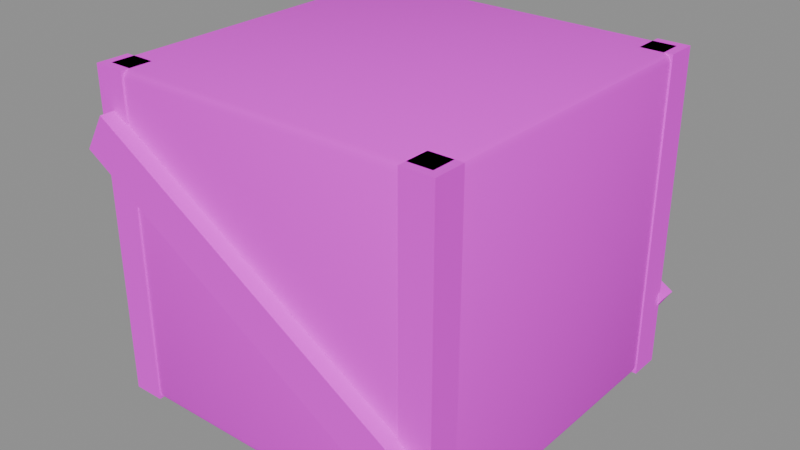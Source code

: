# Source: crate-v02.blend  (saved by Blender 5.2.45; exported with 4.5.12 LTS)
import bpy
from mathutils import Matrix  # noqa: F401  (used for matrix-valued properties, if any)

bpy.ops.wm.read_factory_settings(use_empty=True)
scene = bpy.context.scene
scene.name = 'Scene'

# ---- images (referenced by path relative to the original .blend; pixels are not part of the script)
import os
ASSET_DIR = os.environ.get("B2B_ASSET_DIR", "")  # directory of the original .blend (textures are referenced by path, not embedded)
HERE = os.path.dirname(os.path.abspath(__file__))  # packed textures are extracted next to this script under _unpacked/

def load_image(name, relpath, width, height, colorspace="sRGB"):
    """Load a texture the original file referenced (path relative to the .blend, or extracted next to this script)."""
    p = next((c for c in (os.path.join(HERE, relpath), os.path.join(ASSET_DIR, relpath)) if relpath and os.path.exists(c)), "")
    if p:
        img = bpy.data.images.load(p, check_existing=True)
        img.name = name
    else:  # same state as the original file: an image datablock whose file is absent (Cycles renders it pink)
        img = bpy.data.images.new(name, width, height)
        img.source = "FILE"
        img.filepath = "//" + (relpath or name)
    img.colorspace_settings.name = colorspace
    return img
img_wt_pine_jpg = load_image('wt-pine.jpg', 'wt-pine.jpg', 1024, 1024, 'sRGB')
img_wt_dark_oak_jpg = load_image('wt-dark-oak.jpg', 'wt-dark-oak.jpg', 1024, 1024, 'sRGB')

# ---- materials (node trees are filled in below, after node groups)
mat_planks_worn_photo = bpy.data.materials.new('planks-worn-photo')
mat_planks_dark_photo = bpy.data.materials.new('planks-dark-photo')

# ---- material node trees
mat_planks_worn_photo.use_nodes = True; mat_planks_worn_photo.node_tree.nodes.clear()
_N = mat_planks_worn_photo.node_tree.nodes; _L = mat_planks_worn_photo.node_tree.links
n0 = _N.new('ShaderNodeOutputMaterial'); n0.name = 'Material Output'; n0.location = (0, 0)
n1 = _N.new('ShaderNodeBsdfPrincipled'); n1.name = 'Principled BSDF'; n1.location = (0, 0)
n1.inputs[2].default_value = 0.82
n1.inputs[10].default_value = 0.005
n2 = _N.new('ShaderNodeTexImage'); n2.name = 'Image Texture'; n2.location = (0, 0)
n2.image = img_wt_pine_jpg
_L.new(n1.outputs[0], n0.inputs[0])
_L.new(n2.outputs[0], n1.inputs[0])
n0.is_active_output = True
mat_planks_dark_photo.use_nodes = True; mat_planks_dark_photo.node_tree.nodes.clear()
_N = mat_planks_dark_photo.node_tree.nodes; _L = mat_planks_dark_photo.node_tree.links
n0 = _N.new('ShaderNodeOutputMaterial'); n0.name = 'Material Output'; n0.location = (0, 0)
n1 = _N.new('ShaderNodeBsdfPrincipled'); n1.name = 'Principled BSDF'; n1.location = (0, 0)
n1.inputs[2].default_value = 0.78
n1.inputs[10].default_value = 0.005
n2 = _N.new('ShaderNodeTexImage'); n2.name = 'Image Texture'; n2.location = (0, 0)
n2.image = img_wt_dark_oak_jpg
_L.new(n1.outputs[0], n0.inputs[0])
_L.new(n2.outputs[0], n1.inputs[0])
n0.is_active_output = True

# ---- meshes
me_crate = bpy.data.meshes.new('crate')
me_crate.from_pydata([(-0.48, -0.48, 0.0), (-0.48, -0.5, 0.02), (-0.5, -0.48, 0.02), (-0.48, -0.4941, 0.005858), (-0.4915, -0.4915, 0.008453), (-0.4941, -0.4941, 0.02), (-0.4941, -0.48, 0.005858), (-0.48, -0.5, 0.9), (-0.48, -0.48, 0.92), (-0.5, -0.48, 0.9), (-0.48, -0.4941, 0.9141), (-0.4915, -0.4915, 0.9115), (-0.4941, -0.48, 0.9141), (-0.4941, -0.4941, 0.9), (-0.48, 0.48, 0.0), (-0.5, 0.48, 0.02), (-0.48, 0.5, 0.02), (-0.4941, 0.48, 0.005858), (-0.4915, 0.4915, 0.008453), (-0.4941, 0.4941, 0.02), (-0.48, 0.4941, 0.005858), (-0.48, 0.48, 0.92), (-0.48, 0.5, 0.9), (-0.5, 0.48, 0.9), (-0.48, 0.4941, 0.9141), (-0.4915, 0.4915, 0.9115), (-0.4941, 0.4941, 0.9), (-0.4941, 0.48, 0.9141), (0.48, -0.48, 0.0), (0.5, -0.48, 0.02), (0.48, -0.5, 0.02), (0.4941, -0.48, 0.005858), (0.4915, -0.4915, 0.008453), (0.4941, -0.4941, 0.02), (0.48, -0.4941, 0.005858), (0.48, -0.48, 0.92), (0.48, -0.5, 0.9), (0.5, -0.48, 0.9), (0.48, -0.4941, 0.9141), (0.4915, -0.4915, 0.9115), (0.4941, -0.4941, 0.9), (0.4941, -0.48, 0.9141), (0.48, 0.48, 0.0), (0.48, 0.5, 0.02), (0.5, 0.48, 0.02), (0.48, 0.4941, 0.005858), (0.4915, 0.4915, 0.008453), (0.4941, 0.4941, 0.02), (0.4941, 0.48, 0.005858), (0.48, 0.48, 0.92), (0.5, 0.48, 0.9), (0.48, 0.5, 0.9), (0.4941, 0.48, 0.9141), (0.4915, 0.4915, 0.9115), (0.4941, 0.4941, 0.9), (0.48, 0.4941, 0.9141), (-0.5045, -0.5045, 0.0), (-0.5045, -0.5045, 0.92), (-0.5045, -0.4145, 0.0), (-0.5045, -0.4145, 0.92), (-0.4145, -0.5045, 0.0), (-0.4145, -0.5045, 0.92), (-0.4145, -0.4145, 0.0), (-0.4145, -0.4145, 0.92), (-0.5045, 0.4145, 0.0), (-0.5045, 0.4145, 0.92), (-0.5045, 0.5045, 0.0), (-0.5045, 0.5045, 0.92), (-0.4145, 0.4145, 0.0), (-0.4145, 0.4145, 0.92), (-0.4145, 0.5045, 0.0), (-0.4145, 0.5045, 0.92), (0.4145, -0.5045, 0.0), (0.4145, -0.5045, 0.92), (0.4145, -0.4145, 0.0), (0.4145, -0.4145, 0.92), (0.5045, -0.5045, 0.0), (0.5045, -0.5045, 0.92), (0.5045, -0.4145, 0.0), (0.5045, -0.4145, 0.92), (0.4145, 0.4145, 0.0), (0.4145, 0.4145, 0.92), (0.4145, 0.5045, 0.0), (0.4145, 0.5045, 0.92), (0.5045, 0.4145, 0.0), (0.5045, 0.4145, 0.92), (0.5045, 0.5045, 0.0), (0.5045, 0.5045, 0.92), (-0.5216, -0.545, 0.7094), (-0.4588, -0.545, 0.8117), (-0.5216, -0.495, 0.7094), (-0.4588, -0.495, 0.8117), (0.4588, -0.545, 0.1083), (0.5216, -0.545, 0.2106), (0.4588, -0.495, 0.1083), (0.5216, -0.495, 0.2106), (-0.5216, 0.495, 0.7094), (-0.4588, 0.495, 0.8117), (-0.5216, 0.545, 0.7094), (-0.4588, 0.545, 0.8117), (0.4588, 0.495, 0.1083), (0.5216, 0.495, 0.2106), (0.4588, 0.545, 0.1083), (0.5216, 0.545, 0.2106)], [], [(0, 3, 4, 6), (1, 5, 4, 3), (2, 6, 4, 5), (7, 10, 11, 13), (8, 12, 11, 10), (9, 13, 11, 12), (14, 17, 18, 20), (15, 19, 18, 17), (16, 20, 18, 19), (21, 24, 25, 27), (22, 26, 25, 24), (23, 27, 25, 26), (28, 31, 32, 34), (29, 33, 32, 31), (30, 34, 32, 33), (35, 38, 39, 41), (36, 40, 39, 38), (37, 41, 39, 40), (42, 45, 46, 48), (43, 47, 46, 45), (44, 48, 46, 47), (49, 52, 53, 55), (50, 54, 53, 52), (51, 55, 53, 54), (14, 0, 6, 17), (17, 6, 2, 15), (1, 7, 13, 5), (5, 13, 9, 2), (8, 21, 27, 12), (12, 27, 23, 9), (22, 16, 19, 26), (26, 19, 15, 23), (42, 14, 20, 45), (45, 20, 16, 43), (21, 49, 55, 24), (24, 55, 51, 22), (50, 44, 47, 54), (54, 47, 43, 51), (28, 42, 48, 31), (31, 48, 44, 29), (49, 35, 41, 52), (52, 41, 37, 50), (36, 30, 33, 40), (40, 33, 29, 37), (0, 28, 34, 3), (3, 34, 30, 1), (35, 8, 10, 38), (38, 10, 7, 36), (14, 42, 28, 0), (2, 9, 23, 15), (30, 36, 7, 1), (49, 21, 8, 35), (16, 22, 51, 43), (44, 50, 37, 29), (56, 57, 59, 58), (58, 59, 63, 62), (62, 63, 61, 60), (60, 61, 57, 56), (58, 62, 60, 56), (63, 59, 57, 61), (64, 65, 67, 66), (66, 67, 71, 70), (70, 71, 69, 68), (68, 69, 65, 64), (66, 70, 68, 64), (71, 67, 65, 69), (72, 73, 75, 74), (74, 75, 79, 78), (78, 79, 77, 76), (76, 77, 73, 72), (74, 78, 76, 72), (79, 75, 73, 77), (80, 81, 83, 82), (82, 83, 87, 86), (86, 87, 85, 84), (84, 85, 81, 80), (82, 86, 84, 80), (87, 83, 81, 85), (88, 89, 91, 90), (90, 91, 95, 94), (94, 95, 93, 92), (92, 93, 89, 88), (90, 94, 92, 88), (95, 91, 89, 93), (96, 97, 99, 98), (98, 99, 103, 102), (102, 103, 101, 100), (100, 101, 97, 96), (98, 102, 100, 96), (103, 99, 97, 101)])
me_crate.polygons.foreach_set('use_smooth', [True] * 90)
me_crate.polygons.foreach_set('material_index', [0, 0, 0, 0, 0, 0, 0, 0, 0, 0, 0, 0, 0, 0, 0, 0, 0, 0, 0, 0, 0, 0, 0, 0, 0, 0, 0, 0, 0, 0, 0, 0, 0, 0, 0, 0, 0, 0, 0, 0, 0, 0, 0, 0, 0, 0, 0, 0, 0, 0, 0, 0, 0, 0, 1, 1, 1, 1, 1, 1, 1, 1, 1, 1, 1, 1, 1, 1, 1, 1, 1, 1, 1, 1, 1, 1, 1, 1, 1, 1, 1, 1, 1, 1, 1, 1, 1, 1, 1, 1])
_k = set([(3, 4), (3, 34), (4, 5), (4, 6), (5, 13), (6, 17), (10, 11), (10, 38), (11, 12), (11, 13), (12, 27), (17, 18), (18, 19), (18, 20), (19, 26), (20, 45), (24, 25), (24, 55), (25, 26), (25, 27), (31, 32), (31, 48), (32, 33), (32, 34), (33, 40), (38, 39), (39, 40), (39, 41), (41, 52), (45, 46), (46, 47), (46, 48), (47, 54), (52, 53), (53, 54), (53, 55), (56, 57), (56, 58), (56, 60), (57, 59), (57, 61), (58, 59), (58, 62), (59, 63), (60, 61), (60, 62), (61, 63), (62, 63), (64, 65), (64, 66), (64, 68), (65, 67), (65, 69), (66, 67), (66, 70), (67, 71), (68, 69), (68, 70), (69, 71), (70, 71), (72, 73), (72, 74), (72, 76), (73, 75), (73, 77), (74, 75), (74, 78), (75, 79), (76, 77), (76, 78), (77, 79), (78, 79), (80, 81), (80, 82), (80, 84), (81, 83), (81, 85), (82, 83), (82, 86), (83, 87), (84, 85), (84, 86), (85, 87), (86, 87), (88, 89), (88, 90), (88, 92), (89, 91), (89, 93), (90, 91), (90, 94), (91, 95), (92, 93), (92, 94), (93, 95), (94, 95), (96, 97), (96, 98), (96, 100), (97, 99), (97, 101), (98, 99), (98, 102), (99, 103), (100, 101), (100, 102), (101, 103), (102, 103)])
me_crate.attributes.new('sharp_edge', 'BOOLEAN', 'EDGE').data.foreach_set('value', [ (min(e.vertices), max(e.vertices)) in _k for e in me_crate.edges])
_uv = me_crate.uv_layers.new(name='UVMap')
_uv.uv.foreach_set('vector', [-0.25, 0.4, -0.25, 0.4118, -0.2596, 0.4096, -0.2618, 0.4, -0.25, 0.01667, -0.2618, 0.01667, -0.2596, 0.007044, -0.25, 0.004882, 0.55, 0.01667, 0.55, 0.004882, 0.5596, 0.007044, 0.5618, 0.01667, -0.25, 0.75, -0.25, 0.7618, -0.2596, 0.7596, -0.2618, 0.75, -0.25, -0.4, -0.2618, -0.4, -0.2596, -0.4096, -0.25, -0.4118, 0.55, 0.75, 0.5618, 0.75, 0.5596, 0.7596, 0.55, 0.7618, -0.25, -0.4, -0.2618, -0.4, -0.2596, -0.4096, -0.25, -0.4118, -0.25, 0.01667, -0.2618, 0.01667, -0.2596, 0.007044, -0.25, 0.004882, 0.55, 0.01667, 0.55, 0.004882, 0.5596, 0.007044, 0.5618, 0.01667, -0.25, 0.4, -0.25, 0.4118, -0.2596, 0.4096, -0.2618, 0.4, 0.55, 0.75, 0.5618, 0.75, 0.5596, 0.7596, 0.55, 0.7618, -0.25, 0.75, -0.25, 0.7618, -0.2596, 0.7596, -0.2618, 0.75, 0.55, 0.4, 0.5618, 0.4, 0.5596, 0.4096, 0.55, 0.4118, -0.25, 0.01667, -0.2618, 0.01667, -0.2596, 0.007044, -0.25, 0.004882, 0.55, 0.01667, 0.55, 0.004882, 0.5596, 0.007044, 0.5618, 0.01667, 0.55, -0.4, 0.55, -0.4118, 0.5596, -0.4096, 0.5618, -0.4, 0.55, 0.75, 0.5618, 0.75, 0.5596, 0.7596, 0.55, 0.7618, -0.25, 0.75, -0.25, 0.7618, -0.2596, 0.7596, -0.2618, 0.75, 0.55, -0.4, 0.55, -0.4118, 0.5596, -0.4096, 0.5618, -0.4, -0.25, 0.01667, -0.2618, 0.01667, -0.2596, 0.007044, -0.25, 0.004882, 0.55, 0.01667, 0.55, 0.004882, 0.5596, 0.007044, 0.5618, 0.01667, 0.55, 0.4, 0.5618, 0.4, 0.5596, 0.4096, 0.55, 0.4118, 0.55, 0.75, 0.5618, 0.75, 0.5596, 0.7596, 0.55, 0.7618, -0.25, 0.75, -0.25, 0.7618, -0.2596, 0.7596, -0.2618, 0.75, -0.25, -0.4, -0.25, 0.4, -0.2618, 0.4, -0.2618, -0.4, -0.25, 0.004882, 0.55, 0.004882, 0.55, 0.01667, -0.25, 0.01667, -0.25, 0.01667, -0.25, 0.75, -0.2618, 0.75, -0.2618, 0.01667, 0.5618, 0.01667, 0.5618, 0.75, 0.55, 0.75, 0.55, 0.01667, -0.25, -0.4, -0.25, 0.4, -0.2618, 0.4, -0.2618, -0.4, 0.55, 0.7618, -0.25, 0.7618, -0.25, 0.75, 0.55, 0.75, 0.55, 0.75, 0.55, 0.01667, 0.5618, 0.01667, 0.5618, 0.75, -0.2618, 0.75, -0.2618, 0.01667, -0.25, 0.01667, -0.25, 0.75, 0.55, -0.4, -0.25, -0.4, -0.25, -0.4118, 0.55, -0.4118, -0.25, 0.004882, 0.55, 0.004882, 0.55, 0.01667, -0.25, 0.01667, -0.25, 0.4, 0.55, 0.4, 0.55, 0.4118, -0.25, 0.4118, 0.55, 0.7618, -0.25, 0.7618, -0.25, 0.75, 0.55, 0.75, 0.55, 0.75, 0.55, 0.01667, 0.5618, 0.01667, 0.5618, 0.75, -0.2618, 0.75, -0.2618, 0.01667, -0.25, 0.01667, -0.25, 0.75, 0.55, 0.4, 0.55, -0.4, 0.5618, -0.4, 0.5618, 0.4, -0.25, 0.004882, 0.55, 0.004882, 0.55, 0.01667, -0.25, 0.01667, 0.55, 0.4, 0.55, -0.4, 0.5618, -0.4, 0.5618, 0.4, 0.55, 0.7618, -0.25, 0.7618, -0.25, 0.75, 0.55, 0.75, 0.55, 0.75, 0.55, 0.01667, 0.5618, 0.01667, 0.5618, 0.75, -0.2618, 0.75, -0.2618, 0.01667, -0.25, 0.01667, -0.25, 0.75, -0.25, 0.4, 0.55, 0.4, 0.55, 0.4118, -0.25, 0.4118, -0.25, 0.004882, 0.55, 0.004882, 0.55, 0.01667, -0.25, 0.01667, 0.55, -0.4, -0.25, -0.4, -0.25, -0.4118, 0.55, -0.4118, 0.55, 0.7618, -0.25, 0.7618, -0.25, 0.75, 0.55, 0.75, -0.25, -0.4, 0.55, -0.4, 0.55, 0.4, -0.25, 0.4, 0.55, 0.01667, 0.55, 0.75, -0.25, 0.75, -0.25, 0.01667, 0.55, 0.01667, 0.55, 0.75, -0.25, 0.75, -0.25, 0.01667, 0.55, 0.4, -0.25, 0.4, -0.25, -0.4, 0.55, -0.4, 0.55, 0.01667, 0.55, 0.75, -0.25, 0.75, -0.25, 0.01667, 0.55, 0.01667, 0.55, 0.75, -0.25, 0.75, -0.25, 0.01667, 0.6306, 0.0, 0.6306, 1.15, 0.5181, 1.15, 0.5181, 0.0, 0.6306, 0.0, 0.6306, 1.15, 0.5181, 1.15, 0.5181, 0.0, -0.5181, 0.0, -0.5181, 1.15, -0.6306, 1.15, -0.6306, 0.0, -0.5181, 0.0, -0.5181, 1.15, -0.6306, 1.15, -0.6306, 0.0, -0.6306, 0.5181, -0.5181, 0.5181, -0.5181, 0.6306, -0.6306, 0.6306, -0.5181, -0.5181, -0.6306, -0.5181, -0.6306, -0.6306, -0.5181, -0.6306, -0.5181, 0.0, -0.5181, 1.15, -0.6306, 1.15, -0.6306, 0.0, 0.6306, 0.0, 0.6306, 1.15, 0.5181, 1.15, 0.5181, 0.0, 0.6306, 0.0, 0.6306, 1.15, 0.5181, 1.15, 0.5181, 0.0, -0.5181, 0.0, -0.5181, 1.15, -0.6306, 1.15, -0.6306, 0.0, -0.6306, -0.6306, -0.5181, -0.6306, -0.5181, -0.5181, -0.6306, -0.5181, -0.5181, 0.6306, -0.6306, 0.6306, -0.6306, 0.5181, -0.5181, 0.5181, 0.6306, 0.0, 0.6306, 1.15, 0.5181, 1.15, 0.5181, 0.0, -0.5181, 0.0, -0.5181, 1.15, -0.6306, 1.15, -0.6306, 0.0, -0.5181, 0.0, -0.5181, 1.15, -0.6306, 1.15, -0.6306, 0.0, 0.6306, 0.0, 0.6306, 1.15, 0.5181, 1.15, 0.5181, 0.0, 0.5181, 0.5181, 0.6306, 0.5181, 0.6306, 0.6306, 0.5181, 0.6306, 0.6306, -0.5181, 0.5181, -0.5181, 0.5181, -0.6306, 0.6306, -0.6306, -0.5181, 0.0, -0.5181, 1.15, -0.6306, 1.15, -0.6306, 0.0, -0.5181, 0.0, -0.5181, 1.15, -0.6306, 1.15, -0.6306, 0.0, 0.6306, 0.0, 0.6306, 1.15, 0.5181, 1.15, 0.5181, 0.0, 0.6306, 0.0, 0.6306, 1.15, 0.5181, 1.15, 0.5181, 0.0, 0.5181, -0.6306, 0.6306, -0.6306, 0.6306, -0.5181, 0.5181, -0.5181, 0.6306, 0.6306, 0.5181, 0.6306, 0.5181, 0.5181, 0.6306, 0.5181, 0.6812, 0.8867, 0.6812, 1.015, 0.6187, 1.015, 0.6187, 0.8867, 0.652, 0.8867, 0.5736, 1.015, -0.652, 0.2633, -0.5736, 0.1354, -0.6187, 0.1354, -0.6187, 0.2633, -0.6812, 0.2633, -0.6812, 0.1354, 0.5736, 0.1354, 0.652, 0.2633, -0.5736, 1.015, -0.652, 0.8867, -0.652, 0.6187, 0.5736, 0.6187, 0.5736, 0.6812, -0.652, 0.6812, 0.652, -0.6187, -0.5736, -0.6187, -0.5736, -0.6812, 0.652, -0.6812, -0.6187, 0.8867, -0.6187, 1.015, -0.6812, 1.015, -0.6812, 0.8867, 0.652, 0.8867, 0.5736, 1.015, -0.652, 0.2633, -0.5736, 0.1354, 0.6812, 0.1354, 0.6812, 0.2633, 0.6187, 0.2633, 0.6187, 0.1354, 0.5736, 0.1354, 0.652, 0.2633, -0.5736, 1.015, -0.652, 0.8867, -0.652, -0.6812, 0.5736, -0.6812, 0.5736, -0.6187, -0.652, -0.6187, 0.652, 0.6812, -0.5736, 0.6812, -0.5736, 0.6187, 0.652, 0.6187])
me_crate.materials.append(mat_planks_worn_photo)
me_crate.materials.append(mat_planks_dark_photo)
me_crate.update()

# ---- objects
ob_crate = bpy.data.objects.new('crate', me_crate)

# ---- transforms, parenting, visibility, modifiers, constraints
ob_crate.location = (0.0, 0.0, 0.0)

# ---- collection membership
scene.collection.objects.link(ob_crate)

# ---- scene / render settings (as saved in the file)
scene.frame_start = 1; scene.frame_end = 250; scene.frame_set(1)
scene.render.engine = 'BLENDER_EEVEE_NEXT'
scene.render.bake_bias = 0.0
scene.render.bake_samples = 0
scene.render.compositor_device = 'GPU'
scene.eevee.use_volume_custom_range = False
scene.eevee.fast_gi_thickness_near = 0.1
scene.eevee.fast_gi_thickness_far = 0.0
scene.eevee.ray_tracing_options.screen_trace_thickness = 0.1
bpy.context.view_layer.update()

# ---- added for rendering (the .blend has no active camera and no usable light): camera, sun + grey world if the file has none
cam_auto = bpy.data.cameras.new('AutoCamera')
cam_auto.lens = 50.0
cam_auto.sensor_width = 36.0
cam_auto.clip_end = 1000.0
ob_auto_camera = bpy.data.objects.new('AutoCamera', cam_auto)
scene.collection.objects.link(ob_auto_camera)
ob_auto_camera.location = (1.63496, -1.96195, 1.76796)
ob_auto_camera.rotation_euler = (1.09748, -7.21219e-08, 0.694738)
scene.camera = ob_auto_camera
light_auto_sun = bpy.data.lights.new('AutoSun', 'SUN')
light_auto_sun.energy = 3.0
light_auto_sun.angle = 0.0523599
ob_auto_sun = bpy.data.objects.new('AutoSun', light_auto_sun)
scene.collection.objects.link(ob_auto_sun)
ob_auto_sun.rotation_euler = (0.872665, 0.174533, 0.523599)
if scene.world is None:
    world_auto = bpy.data.worlds.new('AutoWorld')
    world_auto.color = (0.3, 0.3, 0.3)
    scene.world = world_auto
bpy.context.view_layer.update()
